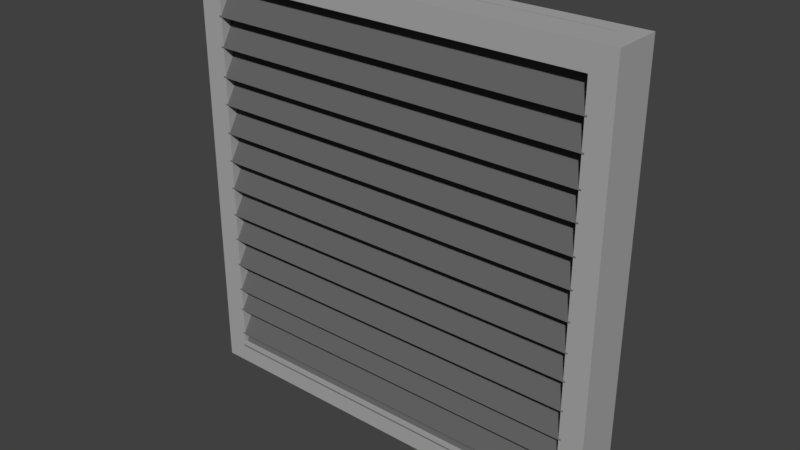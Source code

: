 # Source: vents.blend  (saved by Blender 2.78.0; exported with 4.5.12 LTS)
import bpy
from mathutils import Matrix  # noqa: F401  (used for matrix-valued properties, if any)

bpy.ops.wm.read_factory_settings(use_empty=True)
scene = bpy.context.scene
scene.name = 'Scene'

# ---- collections
col_collection_1 = bpy.data.collections.new('Collection 1'); scene.collection.children.link(col_collection_1)

# ---- materials (node trees are filled in below, after node groups)
mat_metal_58 = bpy.data.materials.new('Metal 58')
mat_metal_58.alpha_threshold = 0.0
mat_metal_58.roughness = 0.5
mat_shiny_metal = bpy.data.materials.new('shiny metal')
mat_shiny_metal.alpha_threshold = 0.0
mat_shiny_metal.roughness = 0.5

# ---- material node trees
mat_metal_58.use_nodes = True; mat_metal_58.node_tree.nodes.clear()
_N = mat_metal_58.node_tree.nodes; _L = mat_metal_58.node_tree.links
n0 = _N.new('ShaderNodeOutputMaterial'); n0.name = 'Material Output'; n0.location = (300, 300)
n1 = _N.new('ShaderNodeBsdfDiffuse'); n1.name = 'Diffuse BSDF'; n1.location = (10, 300)
n1.inputs[0].default_value = (0.1282, 0.1282, 0.1282, 1.0)
_L.new(n1.outputs[0], n0.inputs[0])
n0.is_active_output = True
mat_shiny_metal.use_nodes = True; mat_shiny_metal.node_tree.nodes.clear()
_N = mat_shiny_metal.node_tree.nodes; _L = mat_shiny_metal.node_tree.links
n0 = _N.new('ShaderNodeOutputMaterial'); n0.name = 'Material Output'; n0.location = (300, 300)
n1 = _N.new('ShaderNodeBsdfDiffuse'); n1.name = 'Diffuse BSDF'; n1.location = (10, 300)
n1.inputs[0].default_value = (0.402, 0.402, 0.402, 1.0)
_L.new(n1.outputs[0], n0.inputs[0])
n0.is_active_output = True

# ---- world
world_world = bpy.data.worlds.new('World'); scene.world = world_world
world_world.color = (0.05088, 0.05088, 0.05088)
world_world.use_sun_shadow = False
world_world.sun_shadow_jitter_overblur = 0.0
world_world.cycles.sampling_method = 'MANUAL'

# ---- meshes
me_plane_014 = bpy.data.meshes.new('Plane.014')
me_plane_014.from_pydata([(-1.0, -1.0, 0.0), (1.0, -1.0, 0.0), (-1.0, 1.0, 0.0), (1.0, 1.0, 0.0)], [], [(0, 1, 3, 2)])
me_plane_014.materials.append(mat_metal_58)
me_plane_014.use_remesh_preserve_volume = False
me_plane_014.use_remesh_preserve_attributes = False
me_plane_014.use_mirror_vertex_groups = False
me_plane_014.update()
me_plane_013 = bpy.data.meshes.new('Plane.013')
me_plane_013.from_pydata([(-1.0, -1.0, 0.0), (1.0, -1.0, 0.0), (-1.0, 1.0, 0.0), (1.0, 1.0, 0.0)], [], [(0, 1, 3, 2)])
me_plane_013.materials.append(mat_metal_58)
me_plane_013.use_remesh_preserve_volume = False
me_plane_013.use_remesh_preserve_attributes = False
me_plane_013.use_mirror_vertex_groups = False
me_plane_013.update()
me_plane_012 = bpy.data.meshes.new('Plane.012')
me_plane_012.from_pydata([(-1.0, -1.0, 0.0), (1.0, -1.0, 0.0), (-1.0, 1.0, 0.0), (1.0, 1.0, 0.0)], [], [(0, 1, 3, 2)])
me_plane_012.materials.append(mat_metal_58)
me_plane_012.use_remesh_preserve_volume = False
me_plane_012.use_remesh_preserve_attributes = False
me_plane_012.use_mirror_vertex_groups = False
me_plane_012.update()
me_plane_011 = bpy.data.meshes.new('Plane.011')
me_plane_011.from_pydata([(-1.0, -1.0, 0.0), (1.0, -1.0, 0.0), (-1.0, 1.0, 0.0), (1.0, 1.0, 0.0)], [], [(0, 1, 3, 2)])
me_plane_011.materials.append(mat_metal_58)
me_plane_011.use_remesh_preserve_volume = False
me_plane_011.use_remesh_preserve_attributes = False
me_plane_011.use_mirror_vertex_groups = False
me_plane_011.update()
me_plane_010 = bpy.data.meshes.new('Plane.010')
me_plane_010.from_pydata([(-1.0, -1.0, 0.0), (1.0, -1.0, 0.0), (-1.0, 1.0, 0.0), (1.0, 1.0, 0.0)], [], [(0, 1, 3, 2)])
me_plane_010.materials.append(mat_metal_58)
me_plane_010.use_remesh_preserve_volume = False
me_plane_010.use_remesh_preserve_attributes = False
me_plane_010.use_mirror_vertex_groups = False
me_plane_010.update()
me_plane_009 = bpy.data.meshes.new('Plane.009')
me_plane_009.from_pydata([(-1.0, -1.0, 0.0), (1.0, -1.0, 0.0), (-1.0, 1.0, 0.0), (1.0, 1.0, 0.0)], [], [(0, 1, 3, 2)])
me_plane_009.materials.append(mat_metal_58)
me_plane_009.use_remesh_preserve_volume = False
me_plane_009.use_remesh_preserve_attributes = False
me_plane_009.use_mirror_vertex_groups = False
me_plane_009.update()
me_plane_008 = bpy.data.meshes.new('Plane.008')
me_plane_008.from_pydata([(-1.0, -1.0, 0.0), (1.0, -1.0, 0.0), (-1.0, 1.0, 0.0), (1.0, 1.0, 0.0)], [], [(0, 1, 3, 2)])
me_plane_008.materials.append(mat_metal_58)
me_plane_008.use_remesh_preserve_volume = False
me_plane_008.use_remesh_preserve_attributes = False
me_plane_008.use_mirror_vertex_groups = False
me_plane_008.update()
me_plane_007 = bpy.data.meshes.new('Plane.007')
me_plane_007.from_pydata([(-1.0, -1.0, 0.0), (1.0, -1.0, 0.0), (-1.0, 1.0, 0.0), (1.0, 1.0, 0.0)], [], [(0, 1, 3, 2)])
me_plane_007.materials.append(mat_metal_58)
me_plane_007.use_remesh_preserve_volume = False
me_plane_007.use_remesh_preserve_attributes = False
me_plane_007.use_mirror_vertex_groups = False
me_plane_007.update()
me_plane_006 = bpy.data.meshes.new('Plane.006')
me_plane_006.from_pydata([(-1.0, -1.0, 0.0), (1.0, -1.0, 0.0), (-1.0, 1.0, 0.0), (1.0, 1.0, 0.0)], [], [(0, 1, 3, 2)])
me_plane_006.materials.append(mat_metal_58)
me_plane_006.use_remesh_preserve_volume = False
me_plane_006.use_remesh_preserve_attributes = False
me_plane_006.use_mirror_vertex_groups = False
me_plane_006.update()
me_plane_005 = bpy.data.meshes.new('Plane.005')
me_plane_005.from_pydata([(-1.0, -1.0, 0.0), (1.0, -1.0, 0.0), (-1.0, 1.0, 0.0), (1.0, 1.0, 0.0)], [], [(0, 1, 3, 2)])
me_plane_005.materials.append(mat_metal_58)
me_plane_005.use_remesh_preserve_volume = False
me_plane_005.use_remesh_preserve_attributes = False
me_plane_005.use_mirror_vertex_groups = False
me_plane_005.update()
me_plane_004 = bpy.data.meshes.new('Plane.004')
me_plane_004.from_pydata([(-1.0, -1.0, 0.0), (1.0, -1.0, 0.0), (-1.0, 1.0, 0.0), (1.0, 1.0, 0.0)], [], [(0, 1, 3, 2)])
me_plane_004.materials.append(mat_metal_58)
me_plane_004.use_remesh_preserve_volume = False
me_plane_004.use_remesh_preserve_attributes = False
me_plane_004.use_mirror_vertex_groups = False
me_plane_004.update()
me_plane_003 = bpy.data.meshes.new('Plane.003')
me_plane_003.from_pydata([(-1.0, -1.0, 0.0), (1.0, -1.0, 0.0), (-1.0, 1.0, 0.0), (1.0, 1.0, 0.0)], [], [(0, 1, 3, 2)])
me_plane_003.materials.append(mat_metal_58)
me_plane_003.use_remesh_preserve_volume = False
me_plane_003.use_remesh_preserve_attributes = False
me_plane_003.use_mirror_vertex_groups = False
me_plane_003.update()
me_plane_002 = bpy.data.meshes.new('Plane.002')
me_plane_002.from_pydata([(-1.0, -1.0, 0.0), (1.0, -1.0, 0.0), (-1.0, 1.0, 0.0), (1.0, 1.0, 0.0)], [], [(0, 1, 3, 2)])
me_plane_002.materials.append(mat_metal_58)
me_plane_002.use_remesh_preserve_volume = False
me_plane_002.use_remesh_preserve_attributes = False
me_plane_002.use_mirror_vertex_groups = False
me_plane_002.update()
me_plane_001 = bpy.data.meshes.new('Plane.001')
me_plane_001.from_pydata([(-1.0, -1.0, 0.0), (1.0, -1.0, 0.0), (-1.0, 1.0, 0.0), (1.0, 1.0, 0.0)], [], [(0, 1, 3, 2)])
me_plane_001.materials.append(mat_metal_58)
me_plane_001.use_remesh_preserve_volume = False
me_plane_001.use_remesh_preserve_attributes = False
me_plane_001.use_mirror_vertex_groups = False
me_plane_001.update()
me_cube_021 = bpy.data.meshes.new('Cube.021')
me_cube_021.from_pydata([(-1.0, -1.0, -1.0), (-1.0, -1.0, 1.0), (-1.0, 1.0, -1.0), (-1.0, 1.0, 1.0), (1.0, -1.0, -1.0), (1.0, -1.0, 1.0), (1.0, 1.0, -1.0), (1.0, 1.0, 1.0), (-0.8901, -1.0, -0.8901), (-0.8901, -1.0, 0.8901), (0.8901, -1.0, 0.8901), (0.8901, -1.0, -0.8901), (-0.8901, -0.555, -0.8901), (-0.8901, -0.555, 0.8901), (0.8901, -0.555, 0.8901), (0.8901, -0.555, -0.8901)], [], [(0, 1, 3, 2), (6, 7, 5, 4), (5, 1, 9, 10), (2, 6, 4, 0), (7, 3, 1, 5), (10, 9, 13, 14), (4, 5, 10, 11), (1, 0, 8, 9), (0, 4, 11, 8), (11, 10, 14, 15), (8, 11, 15, 12), (9, 8, 12, 13)])
me_cube_021.materials.append(mat_shiny_metal)
me_cube_021.use_remesh_preserve_volume = False
me_cube_021.use_remesh_preserve_attributes = False
me_cube_021.use_mirror_vertex_groups = False
me_cube_021.update()

# ---- objects
ob_plane_013 = bpy.data.objects.new('Plane.013', me_plane_014)
ob_plane_012 = bpy.data.objects.new('Plane.012', me_plane_013)
ob_plane_011 = bpy.data.objects.new('Plane.011', me_plane_012)
ob_plane_010 = bpy.data.objects.new('Plane.010', me_plane_011)
ob_plane_009 = bpy.data.objects.new('Plane.009', me_plane_010)
ob_plane_008 = bpy.data.objects.new('Plane.008', me_plane_009)
ob_plane_007 = bpy.data.objects.new('Plane.007', me_plane_008)
ob_plane_006 = bpy.data.objects.new('Plane.006', me_plane_007)
ob_plane_005 = bpy.data.objects.new('Plane.005', me_plane_006)
ob_plane_004 = bpy.data.objects.new('Plane.004', me_plane_005)
ob_plane_003 = bpy.data.objects.new('Plane.003', me_plane_004)
ob_plane_002 = bpy.data.objects.new('Plane.002', me_plane_003)
ob_plane_001 = bpy.data.objects.new('Plane.001', me_plane_002)
ob_plane = bpy.data.objects.new('Plane', me_plane_001)
ob_cube = bpy.data.objects.new('Cube', me_cube_021)

# ---- transforms, parenting, visibility, modifiers, constraints
ob_plane_013.location = (0.0, 0.0, -0.7851)
ob_plane_013.rotation_euler = (1.036, -0.0, 0.0)
ob_plane_013.scale = (0.9012, 0.1501, 1.0)
ob_plane_013.lineart.crease_threshold = 0.0
ob_plane_012.location = (0.0, 0.0, -0.578)
ob_plane_012.rotation_euler = (1.036, -0.0, 0.0)
ob_plane_012.scale = (0.9012, 0.1501, 1.0)
ob_plane_012.lineart.crease_threshold = 0.0
ob_plane_011.location = (0.0, 0.0, -0.7134)
ob_plane_011.rotation_euler = (1.036, -0.0, 0.0)
ob_plane_011.scale = (0.9012, 0.1501, 1.0)
ob_plane_011.lineart.crease_threshold = 0.0
ob_plane_010.location = (0.0, 0.0, 0.06705)
ob_plane_010.rotation_euler = (1.036, -0.0, 0.0)
ob_plane_010.scale = (0.9012, 0.1501, 1.0)
ob_plane_010.lineart.crease_threshold = 0.0
ob_plane_009.location = (0.0, 0.0, -0.06833)
ob_plane_009.rotation_euler = (1.036, -0.0, 0.0)
ob_plane_009.scale = (0.9012, 0.1501, 1.0)
ob_plane_009.lineart.crease_threshold = 0.0
ob_plane_008.location = (0.0, 0.0, -0.4665)
ob_plane_008.rotation_euler = (1.036, -0.0, 0.0)
ob_plane_008.scale = (0.9012, 0.1501, 1.0)
ob_plane_008.lineart.crease_threshold = 0.0
ob_plane_007.location = (0.0, 0.0, -0.3311)
ob_plane_007.rotation_euler = (1.036, -0.0, 0.0)
ob_plane_007.scale = (0.9012, 0.1501, 1.0)
ob_plane_007.lineart.crease_threshold = 0.0
ob_plane_006.location = (0.0, 0.0, -0.1957)
ob_plane_006.rotation_euler = (1.036, -0.0, 0.0)
ob_plane_006.scale = (0.9012, 0.1501, 1.0)
ob_plane_006.lineart.crease_threshold = 0.0
ob_plane_005.location = (0.0, 0.0, 0.4732)
ob_plane_005.rotation_euler = (1.036, -0.0, 0.0)
ob_plane_005.scale = (0.9012, 0.1501, 1.0)
ob_plane_005.lineart.crease_threshold = 0.0
ob_plane_004.location = (0.0, 0.0, 0.3378)
ob_plane_004.rotation_euler = (1.036, -0.0, 0.0)
ob_plane_004.scale = (0.9012, 0.1501, 1.0)
ob_plane_004.lineart.crease_threshold = 0.0
ob_plane_003.location = (0.0, 0.0, 0.2024)
ob_plane_003.rotation_euler = (1.036, -0.0, 0.0)
ob_plane_003.scale = (0.9012, 0.1501, 1.0)
ob_plane_003.lineart.crease_threshold = 0.0
ob_plane_002.location = (0.0, 0.0, 0.6006)
ob_plane_002.rotation_euler = (1.036, -0.0, 0.0)
ob_plane_002.scale = (0.9012, 0.1501, 1.0)
ob_plane_002.lineart.crease_threshold = 0.0
ob_plane_001.location = (0.0, 0.0, 0.736)
ob_plane_001.rotation_euler = (1.036, -0.0, 0.0)
ob_plane_001.scale = (0.9012, 0.1501, 1.0)
ob_plane_001.lineart.crease_threshold = 0.0
ob_plane.location = (0.0, 0.0, 0.8714)
ob_plane.rotation_euler = (1.036, -0.0, 0.0)
ob_plane.scale = (0.9012, 0.1501, 1.0)
ob_plane.lineart.crease_threshold = 0.0
ob_cube.location = (0.0, 0.03962, 0.0)
ob_cube.scale = (1.0, 0.1133, 1.0)
ob_cube.lineart.crease_threshold = 0.0

# ---- collection membership
col_collection_1.objects.link(ob_plane_013)
col_collection_1.objects.link(ob_plane_012)
col_collection_1.objects.link(ob_plane_011)
col_collection_1.objects.link(ob_plane_010)
col_collection_1.objects.link(ob_plane_009)
col_collection_1.objects.link(ob_plane_008)
col_collection_1.objects.link(ob_plane_007)
col_collection_1.objects.link(ob_plane_006)
col_collection_1.objects.link(ob_plane_005)
col_collection_1.objects.link(ob_plane_004)
col_collection_1.objects.link(ob_plane_003)
col_collection_1.objects.link(ob_plane_002)
col_collection_1.objects.link(ob_plane_001)
col_collection_1.objects.link(ob_plane)
col_collection_1.objects.link(ob_cube)

# ---- scene / render settings (as saved in the file)
scene.frame_start = 1; scene.frame_end = 250; scene.frame_set(0)
scene.render.engine = 'CYCLES'
scene.render.resolution_percentage = 50
scene.render.dither_intensity = 0.0
scene.cycles.use_denoising = False
scene.cycles.samples = 128
scene.cycles.sampling_pattern = 'TABULATED_SOBOL'
scene.cycles.light_sampling_threshold = 0.0
scene.cycles.use_adaptive_sampling = False
scene.cycles.use_light_tree = False
scene.cycles.blur_glossy = 0.0
scene.cycles.sample_clamp_indirect = 0.0
scene.view_settings.view_transform = 'Standard'
bpy.context.view_layer.update()

# ---- added for rendering (the .blend has no active camera and no usable light): camera, sun
cam_auto = bpy.data.cameras.new('AutoCamera')
cam_auto.lens = 50.0
cam_auto.sensor_width = 36.0
cam_auto.clip_end = 1000.0
ob_auto_camera = bpy.data.objects.new('AutoCamera', cam_auto)
scene.collection.objects.link(ob_auto_camera)
ob_auto_camera.location = (2.62584, -3.1128, 2.10092)
ob_auto_camera.rotation_euler = (1.09748, -7.21219e-08, 0.694738)
scene.camera = ob_auto_camera
light_auto_sun = bpy.data.lights.new('AutoSun', 'SUN')
light_auto_sun.energy = 3.0
light_auto_sun.angle = 0.0523599
ob_auto_sun = bpy.data.objects.new('AutoSun', light_auto_sun)
scene.collection.objects.link(ob_auto_sun)
ob_auto_sun.rotation_euler = (0.872665, 0.174533, 0.523599)
bpy.context.view_layer.update()
